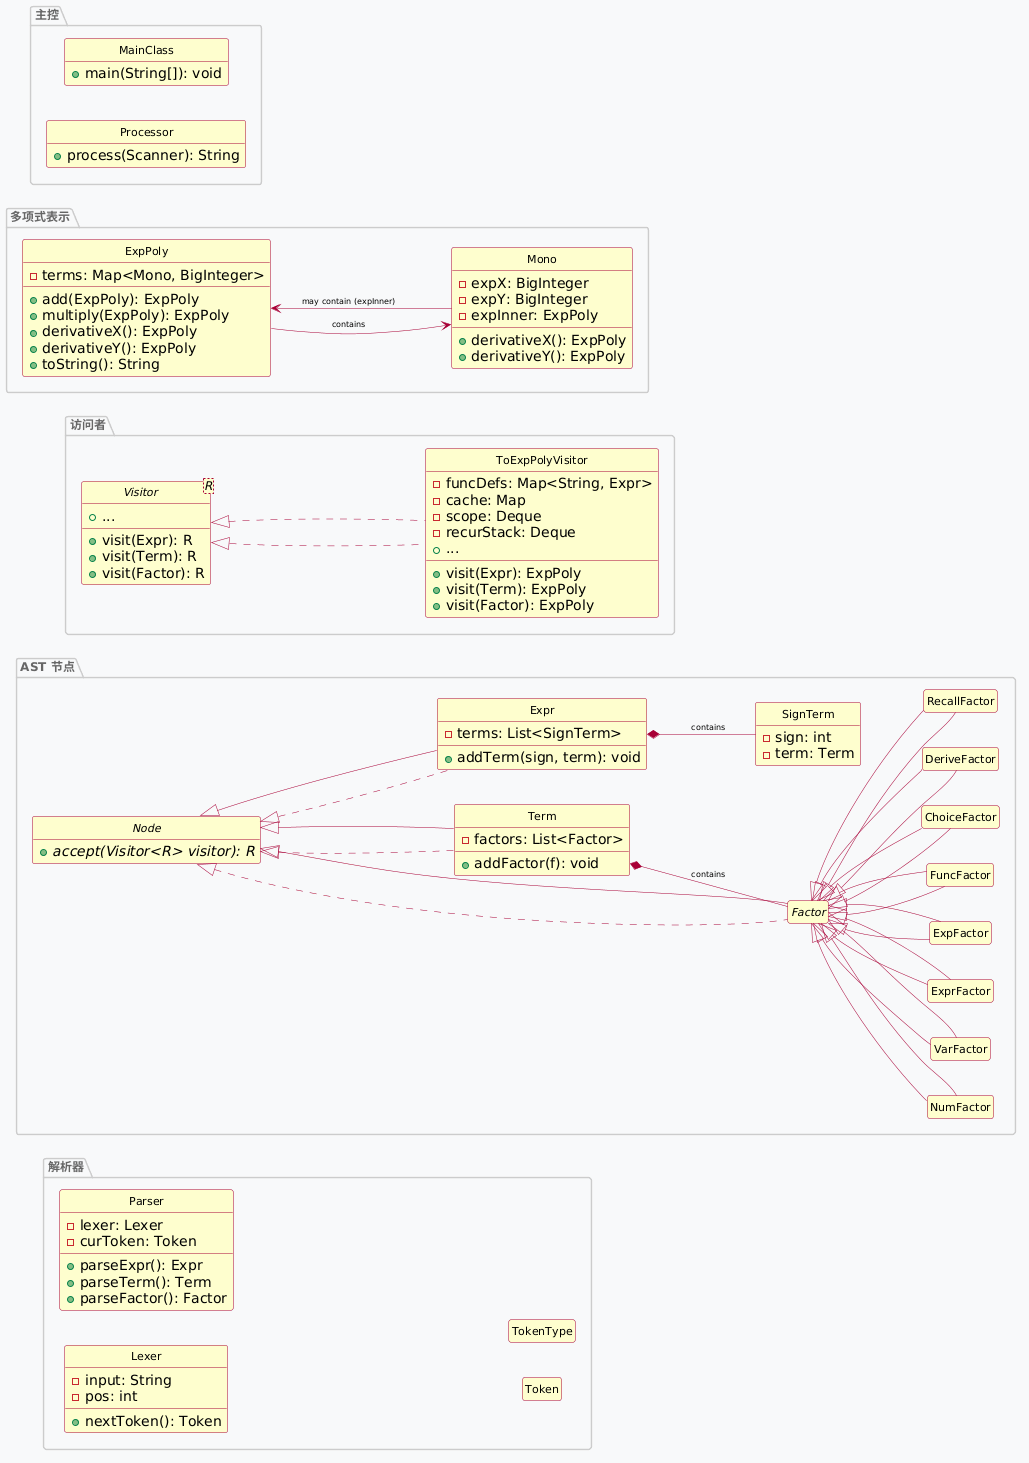

The diagram above was rendered by PlantUML. Its source (embedded in the PNG):
@startuml
' 布局方向
left to right direction

' 样式：彩色、小箭头、干净
skinparam class {
    BackgroundColor #FEFECE
    BorderColor #A80036
    ArrowColor #A80036
    FontSize 11
}
skinparam interface {
    BackgroundColor #E3F2FD
    BorderColor #1E88E5
}
skinparam arrow {
    FontSize 8
    Thickness 0.5
}
skinparam package {
    BackgroundColor #F8F9FA
    BorderColor #CCCCCC
    FontColor #666666
    FontSize 12
}
hide empty members
hide circle

' ========== 分组 1: AST 节点 ==========
package "AST 节点" {
    interface Node {
        + {abstract} accept(Visitor<R> visitor): R
    }

    abstract class Factor implements Node

    class Expr implements Node {
        - terms: List<SignTerm>
        + addTerm(sign, term): void
    }

    class SignTerm {
        - sign: int
        - term: Term
    }

    class Term implements Node {
        - factors: List<Factor>
        + addFactor(f): void
    }

    class NumFactor extends Factor
    class VarFactor extends Factor
    class ExprFactor extends Factor
    class ExpFactor extends Factor
    class FuncFactor extends Factor
    class ChoiceFactor extends Factor
    class DeriveFactor extends Factor
    class RecallFactor extends Factor
}

' ========== 分组 2: 访问者 ==========
package "访问者" {
    interface Visitor<R> {
        + visit(Expr): R
        + visit(Term): R
        + visit(Factor): R
        + ...
    }

    class ToExpPolyVisitor implements Visitor<ExpPoly> {
        - funcDefs: Map<String, Expr>
        - cache: Map
        - scope: Deque
        - recurStack: Deque
        + visit(Expr): ExpPoly
        + visit(Term): ExpPoly
        + visit(Factor): ExpPoly
        + ...
    }
}

' ========== 分组 3: 解析器 ==========
package "解析器" {
    class Lexer {
        - input: String
        - pos: int
        + nextToken(): Token
    }

    class Parser {
        - lexer: Lexer
        - curToken: Token
        + parseExpr(): Expr
        + parseTerm(): Term
        + parseFactor(): Factor
    }

    class Token
    enum TokenType
}

' ========== 分组 4: 多项式表示 ==========
package "多项式表示" {
    class ExpPoly {
        - terms: Map<Mono, BigInteger>
        + add(ExpPoly): ExpPoly
        + multiply(ExpPoly): ExpPoly
        + derivativeX(): ExpPoly
        + derivativeY(): ExpPoly
        + toString(): String
    }

    class Mono {
        - expX: BigInteger
        - expY: BigInteger
        - expInner: ExpPoly
        + derivativeX(): ExpPoly
        + derivativeY(): ExpPoly
    }
}

' ========== 分组 5: 主控 ==========
package "主控" {
    class Processor {
        + process(Scanner): String
    }
    class MainClass {
        + main(String[]): void
    }
}

' ========== 关系定义（仅保留继承、实现、包含） ==========
Node <|-- Expr
Node <|-- Term
Node <|-- Factor

Factor <|-- NumFactor
Factor <|-- VarFactor
Factor <|-- ExprFactor
Factor <|-- ExpFactor
Factor <|-- FuncFactor
Factor <|-- ChoiceFactor
Factor <|-- DeriveFactor
Factor <|-- RecallFactor

Expr *-- SignTerm : contains
Term *-- Factor : contains

ExpPoly --> Mono : contains
Mono --> ExpPoly : may contain (expInner)

Visitor <|.. ToExpPolyVisitor
@enduml